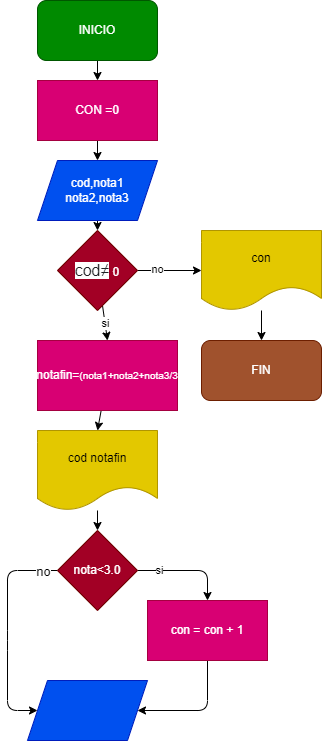

The diagram above was exported from draw.io. Its source (the exported page's mxGraphModel, read from the mxfile embedded in the PNG):
<mxGraphModel dx="531" dy="472" grid="1" gridSize="10" guides="1" tooltips="1" connect="1" arrows="1" fold="1" page="1" pageScale="1" pageWidth="827" pageHeight="1169" math="0" shadow="0">
  <root>
    <mxCell id="0" />
    <mxCell id="1" parent="0" />
    <mxCell id="26" style="edgeStyle=none;html=1;" edge="1" parent="1" source="2" target="23">
      <mxGeometry relative="1" as="geometry" />
    </mxCell>
    <mxCell id="2" value="INICIO" style="rounded=1;whiteSpace=wrap;html=1;fillColor=#008a00;fontColor=#ffffff;strokeColor=#005700;" vertex="1" parent="1">
      <mxGeometry x="190" width="120" height="60" as="geometry" />
    </mxCell>
    <mxCell id="24" style="edgeStyle=none;html=1;entryX=0.5;entryY=0;entryDx=0;entryDy=0;" edge="1" parent="1" source="3" target="4">
      <mxGeometry relative="1" as="geometry" />
    </mxCell>
    <mxCell id="3" value="cod,nota1&lt;br&gt;nota2,nota3" style="shape=parallelogram;perimeter=parallelogramPerimeter;whiteSpace=wrap;html=1;fixedSize=1;fillColor=#0050ef;fontColor=#ffffff;strokeColor=#001DBC;" vertex="1" parent="1">
      <mxGeometry x="190" y="160" width="120" height="60" as="geometry" />
    </mxCell>
    <mxCell id="9" style="edgeStyle=none;html=1;entryX=0;entryY=0.5;entryDx=0;entryDy=0;" edge="1" parent="1" source="4" target="5">
      <mxGeometry relative="1" as="geometry" />
    </mxCell>
    <mxCell id="27" value="no&lt;br&gt;" style="edgeLabel;html=1;align=center;verticalAlign=middle;resizable=0;points=[];" vertex="1" connectable="0" parent="9">
      <mxGeometry x="-0.4051" y="2" relative="1" as="geometry">
        <mxPoint as="offset" />
      </mxGeometry>
    </mxCell>
    <mxCell id="12" value="si" style="edgeStyle=none;html=1;entryX=0.5;entryY=0;entryDx=0;entryDy=0;" edge="1" parent="1" source="4" target="11">
      <mxGeometry relative="1" as="geometry" />
    </mxCell>
    <mxCell id="4" value="&lt;span style=&quot;color: rgb(32 , 33 , 36) ; font-family: &amp;#34;arial&amp;#34; , sans-serif ; font-size: 16px ; text-align: left ; background-color: rgb(255 , 255 , 255)&quot;&gt;cod≠&lt;/span&gt;&amp;nbsp;0" style="rhombus;whiteSpace=wrap;html=1;fillColor=#a20025;fontColor=#ffffff;strokeColor=#6F0000;" vertex="1" parent="1">
      <mxGeometry x="210" y="230" width="80" height="80" as="geometry" />
    </mxCell>
    <mxCell id="10" style="edgeStyle=none;html=1;entryX=0.5;entryY=0;entryDx=0;entryDy=0;" edge="1" parent="1" source="5" target="6">
      <mxGeometry relative="1" as="geometry" />
    </mxCell>
    <mxCell id="5" value="con" style="shape=document;whiteSpace=wrap;html=1;boundedLbl=1;fillColor=#e3c800;fontColor=#000000;strokeColor=#B09500;" vertex="1" parent="1">
      <mxGeometry x="354" y="230" width="120" height="80" as="geometry" />
    </mxCell>
    <mxCell id="6" value="FIN" style="rounded=1;whiteSpace=wrap;html=1;fillColor=#a0522d;fontColor=#ffffff;strokeColor=#6D1F00;" vertex="1" parent="1">
      <mxGeometry x="354" y="340" width="120" height="60" as="geometry" />
    </mxCell>
    <mxCell id="14" style="edgeStyle=none;html=1;entryX=0.5;entryY=0;entryDx=0;entryDy=0;" edge="1" parent="1" source="11" target="13">
      <mxGeometry relative="1" as="geometry" />
    </mxCell>
    <mxCell id="11" value="notafin=&lt;font size=&quot;1&quot;&gt;(nota1+nota2+nota3/3&lt;/font&gt;" style="rounded=0;whiteSpace=wrap;html=1;fillColor=#d80073;fontColor=#ffffff;strokeColor=#A50040;" vertex="1" parent="1">
      <mxGeometry x="190" y="340" width="140" height="70" as="geometry" />
    </mxCell>
    <mxCell id="16" style="edgeStyle=none;html=1;" edge="1" parent="1" source="13" target="15">
      <mxGeometry relative="1" as="geometry" />
    </mxCell>
    <mxCell id="13" value="cod notafin" style="shape=document;whiteSpace=wrap;html=1;boundedLbl=1;fillColor=#e3c800;fontColor=#000000;strokeColor=#B09500;" vertex="1" parent="1">
      <mxGeometry x="190" y="430" width="120" height="80" as="geometry" />
    </mxCell>
    <mxCell id="18" style="edgeStyle=none;html=1;entryX=0.5;entryY=0;entryDx=0;entryDy=0;" edge="1" parent="1" source="15" target="17">
      <mxGeometry relative="1" as="geometry">
        <Array as="points">
          <mxPoint x="360" y="570" />
        </Array>
      </mxGeometry>
    </mxCell>
    <mxCell id="19" value="si&lt;br&gt;" style="edgeLabel;html=1;align=center;verticalAlign=middle;resizable=0;points=[];" vertex="1" connectable="0" parent="18">
      <mxGeometry x="-0.5854" y="1" relative="1" as="geometry">
        <mxPoint as="offset" />
      </mxGeometry>
    </mxCell>
    <mxCell id="21" style="edgeStyle=none;html=1;entryX=0;entryY=0.5;entryDx=0;entryDy=0;" edge="1" parent="1" source="15" target="20">
      <mxGeometry relative="1" as="geometry">
        <Array as="points">
          <mxPoint x="160" y="570" />
          <mxPoint x="160" y="640" />
          <mxPoint x="160" y="710" />
        </Array>
      </mxGeometry>
    </mxCell>
    <mxCell id="28" value="no" style="edgeLabel;html=1;align=center;verticalAlign=middle;resizable=0;points=[];fontSize=13;" vertex="1" connectable="0" parent="21">
      <mxGeometry x="-0.864" relative="1" as="geometry">
        <mxPoint as="offset" />
      </mxGeometry>
    </mxCell>
    <mxCell id="15" value="nota&amp;lt;3.0" style="rhombus;whiteSpace=wrap;html=1;fillColor=#a20025;fontColor=#ffffff;strokeColor=#6F0000;" vertex="1" parent="1">
      <mxGeometry x="210" y="530" width="80" height="80" as="geometry" />
    </mxCell>
    <mxCell id="22" style="edgeStyle=none;html=1;entryX=1;entryY=0.5;entryDx=0;entryDy=0;" edge="1" parent="1" source="17" target="20">
      <mxGeometry relative="1" as="geometry">
        <Array as="points">
          <mxPoint x="360" y="710" />
        </Array>
      </mxGeometry>
    </mxCell>
    <mxCell id="17" value="con = con + 1" style="rounded=0;whiteSpace=wrap;html=1;fillColor=#d80073;fontColor=#ffffff;strokeColor=#A50040;" vertex="1" parent="1">
      <mxGeometry x="300" y="600" width="120" height="60" as="geometry" />
    </mxCell>
    <mxCell id="20" value="" style="shape=parallelogram;perimeter=parallelogramPerimeter;whiteSpace=wrap;html=1;fixedSize=1;fillColor=#0050ef;fontColor=#ffffff;strokeColor=#001DBC;" vertex="1" parent="1">
      <mxGeometry x="180" y="680" width="120" height="60" as="geometry" />
    </mxCell>
    <mxCell id="25" style="edgeStyle=none;html=1;entryX=0.5;entryY=0;entryDx=0;entryDy=0;" edge="1" parent="1" source="23" target="3">
      <mxGeometry relative="1" as="geometry" />
    </mxCell>
    <mxCell id="23" value="CON =0" style="rounded=0;whiteSpace=wrap;html=1;fillColor=#d80073;fontColor=#ffffff;strokeColor=#A50040;" vertex="1" parent="1">
      <mxGeometry x="190" y="80" width="120" height="60" as="geometry" />
    </mxCell>
  </root>
</mxGraphModel>